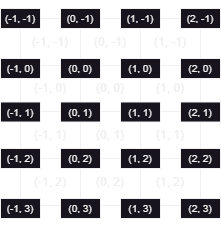

The diagram above was exported from draw.io. Its source (the exported page's mxGraphModel, read from the mxfile embedded in the PNG):
<mxGraphModel dx="574" dy="318" grid="1" gridSize="10" guides="1" tooltips="1" connect="1" arrows="1" fold="1" page="1" pageScale="1" pageWidth="827" pageHeight="1169" math="0" shadow="0">
  <root>
    <mxCell id="0" />
    <mxCell id="1" parent="0" />
    <mxCell id="ZQ86_Q2irBXiZvVEjJNs-14" value="" style="childLayout=tableLayout;recursiveResize=0;shadow=0;fillColor=none;" vertex="1" parent="1">
      <mxGeometry x="220" y="120" width="180" height="187" as="geometry" />
    </mxCell>
    <mxCell id="ZQ86_Q2irBXiZvVEjJNs-15" value="" style="shape=tableRow;horizontal=0;startSize=0;swimlaneHead=0;swimlaneBody=0;top=0;left=0;bottom=0;right=0;dropTarget=0;collapsible=0;recursiveResize=0;expand=0;fontStyle=0;fillColor=none;strokeColor=inherit;" vertex="1" parent="ZQ86_Q2irBXiZvVEjJNs-14">
      <mxGeometry width="180" height="47" as="geometry" />
    </mxCell>
    <mxCell id="ZQ86_Q2irBXiZvVEjJNs-16" value="(-1, -1)" style="connectable=0;recursiveResize=0;strokeColor=inherit;fillColor=none;align=center;whiteSpace=wrap;html=1;" vertex="1" parent="ZQ86_Q2irBXiZvVEjJNs-15">
      <mxGeometry width="60" height="47" as="geometry">
        <mxRectangle width="60" height="47" as="alternateBounds" />
      </mxGeometry>
    </mxCell>
    <mxCell id="ZQ86_Q2irBXiZvVEjJNs-17" value="(0, -1)" style="connectable=0;recursiveResize=0;strokeColor=inherit;fillColor=none;align=center;whiteSpace=wrap;html=1;" vertex="1" parent="ZQ86_Q2irBXiZvVEjJNs-15">
      <mxGeometry x="60" width="60" height="47" as="geometry">
        <mxRectangle width="60" height="47" as="alternateBounds" />
      </mxGeometry>
    </mxCell>
    <mxCell id="ZQ86_Q2irBXiZvVEjJNs-18" value="(1, -1)" style="connectable=0;recursiveResize=0;strokeColor=inherit;fillColor=none;align=center;whiteSpace=wrap;html=1;" vertex="1" parent="ZQ86_Q2irBXiZvVEjJNs-15">
      <mxGeometry x="120" width="60" height="47" as="geometry">
        <mxRectangle width="60" height="47" as="alternateBounds" />
      </mxGeometry>
    </mxCell>
    <mxCell id="ZQ86_Q2irBXiZvVEjJNs-19" style="shape=tableRow;horizontal=0;startSize=0;swimlaneHead=0;swimlaneBody=0;top=0;left=0;bottom=0;right=0;dropTarget=0;collapsible=0;recursiveResize=0;expand=0;fontStyle=0;fillColor=none;strokeColor=inherit;" vertex="1" parent="ZQ86_Q2irBXiZvVEjJNs-14">
      <mxGeometry y="47" width="180" height="46" as="geometry" />
    </mxCell>
    <mxCell id="ZQ86_Q2irBXiZvVEjJNs-20" value="(-1, 0)" style="connectable=0;recursiveResize=0;strokeColor=inherit;fillColor=none;align=center;whiteSpace=wrap;html=1;" vertex="1" parent="ZQ86_Q2irBXiZvVEjJNs-19">
      <mxGeometry width="60" height="46" as="geometry">
        <mxRectangle width="60" height="46" as="alternateBounds" />
      </mxGeometry>
    </mxCell>
    <mxCell id="ZQ86_Q2irBXiZvVEjJNs-21" value="(0, 0)" style="connectable=0;recursiveResize=0;strokeColor=inherit;fillColor=none;align=center;whiteSpace=wrap;html=1;" vertex="1" parent="ZQ86_Q2irBXiZvVEjJNs-19">
      <mxGeometry x="60" width="60" height="46" as="geometry">
        <mxRectangle width="60" height="46" as="alternateBounds" />
      </mxGeometry>
    </mxCell>
    <mxCell id="ZQ86_Q2irBXiZvVEjJNs-22" value="(1, 0)" style="connectable=0;recursiveResize=0;strokeColor=inherit;fillColor=none;align=center;whiteSpace=wrap;html=1;" vertex="1" parent="ZQ86_Q2irBXiZvVEjJNs-19">
      <mxGeometry x="120" width="60" height="46" as="geometry">
        <mxRectangle width="60" height="46" as="alternateBounds" />
      </mxGeometry>
    </mxCell>
    <mxCell id="ZQ86_Q2irBXiZvVEjJNs-23" style="shape=tableRow;horizontal=0;startSize=0;swimlaneHead=0;swimlaneBody=0;top=0;left=0;bottom=0;right=0;dropTarget=0;collapsible=0;recursiveResize=0;expand=0;fontStyle=0;fillColor=none;strokeColor=inherit;" vertex="1" parent="ZQ86_Q2irBXiZvVEjJNs-14">
      <mxGeometry y="93" width="180" height="47" as="geometry" />
    </mxCell>
    <mxCell id="ZQ86_Q2irBXiZvVEjJNs-24" value="(-1, 1)" style="connectable=0;recursiveResize=0;strokeColor=inherit;fillColor=none;align=center;whiteSpace=wrap;html=1;" vertex="1" parent="ZQ86_Q2irBXiZvVEjJNs-23">
      <mxGeometry width="60" height="47" as="geometry">
        <mxRectangle width="60" height="47" as="alternateBounds" />
      </mxGeometry>
    </mxCell>
    <mxCell id="ZQ86_Q2irBXiZvVEjJNs-25" value="(0, 1)" style="connectable=0;recursiveResize=0;strokeColor=inherit;fillColor=none;align=center;whiteSpace=wrap;html=1;" vertex="1" parent="ZQ86_Q2irBXiZvVEjJNs-23">
      <mxGeometry x="60" width="60" height="47" as="geometry">
        <mxRectangle width="60" height="47" as="alternateBounds" />
      </mxGeometry>
    </mxCell>
    <mxCell id="ZQ86_Q2irBXiZvVEjJNs-26" value="(1, 1)" style="connectable=0;recursiveResize=0;strokeColor=inherit;fillColor=none;align=center;whiteSpace=wrap;html=1;" vertex="1" parent="ZQ86_Q2irBXiZvVEjJNs-23">
      <mxGeometry x="120" width="60" height="47" as="geometry">
        <mxRectangle width="60" height="47" as="alternateBounds" />
      </mxGeometry>
    </mxCell>
    <mxCell id="ZQ86_Q2irBXiZvVEjJNs-27" style="shape=tableRow;horizontal=0;startSize=0;swimlaneHead=0;swimlaneBody=0;top=0;left=0;bottom=0;right=0;dropTarget=0;collapsible=0;recursiveResize=0;expand=0;fontStyle=0;fillColor=none;strokeColor=inherit;" vertex="1" parent="ZQ86_Q2irBXiZvVEjJNs-14">
      <mxGeometry y="140" width="180" height="47" as="geometry" />
    </mxCell>
    <mxCell id="ZQ86_Q2irBXiZvVEjJNs-28" value="(-1, 2)" style="connectable=0;recursiveResize=0;strokeColor=inherit;fillColor=none;align=center;whiteSpace=wrap;html=1;" vertex="1" parent="ZQ86_Q2irBXiZvVEjJNs-27">
      <mxGeometry width="60" height="47" as="geometry">
        <mxRectangle width="60" height="47" as="alternateBounds" />
      </mxGeometry>
    </mxCell>
    <mxCell id="ZQ86_Q2irBXiZvVEjJNs-29" value="(0, 2)" style="connectable=0;recursiveResize=0;strokeColor=inherit;fillColor=none;align=center;whiteSpace=wrap;html=1;" vertex="1" parent="ZQ86_Q2irBXiZvVEjJNs-27">
      <mxGeometry x="60" width="60" height="47" as="geometry">
        <mxRectangle width="60" height="47" as="alternateBounds" />
      </mxGeometry>
    </mxCell>
    <mxCell id="ZQ86_Q2irBXiZvVEjJNs-30" value="(1, 2)" style="connectable=0;recursiveResize=0;strokeColor=inherit;fillColor=none;align=center;whiteSpace=wrap;html=1;" vertex="1" parent="ZQ86_Q2irBXiZvVEjJNs-27">
      <mxGeometry x="120" width="60" height="47" as="geometry">
        <mxRectangle width="60" height="47" as="alternateBounds" />
      </mxGeometry>
    </mxCell>
    <mxCell id="ZQ86_Q2irBXiZvVEjJNs-87" value="&lt;p style=&quot;line-height: 100%;&quot;&gt;&lt;font style=&quot;font-size: 10px;&quot;&gt;(0, 0)&lt;/font&gt;&lt;/p&gt;" style="rounded=0;whiteSpace=wrap;html=1;" vertex="1" parent="1">
      <mxGeometry x="260" y="160" width="40" height="20" as="geometry" />
    </mxCell>
    <mxCell id="ZQ86_Q2irBXiZvVEjJNs-88" value="&lt;p style=&quot;line-height: 100%;&quot;&gt;&lt;font style=&quot;font-size: 10px;&quot;&gt;(1, 0)&lt;/font&gt;&lt;/p&gt;" style="rounded=0;whiteSpace=wrap;html=1;" vertex="1" parent="1">
      <mxGeometry x="320" y="160" width="40" height="20" as="geometry" />
    </mxCell>
    <mxCell id="ZQ86_Q2irBXiZvVEjJNs-89" value="&lt;p style=&quot;line-height: 100%;&quot;&gt;&lt;font style=&quot;font-size: 10px;&quot;&gt;(2, 0)&lt;/font&gt;&lt;/p&gt;" style="rounded=0;whiteSpace=wrap;html=1;" vertex="1" parent="1">
      <mxGeometry x="380" y="160" width="40" height="20" as="geometry" />
    </mxCell>
    <mxCell id="ZQ86_Q2irBXiZvVEjJNs-90" value="&lt;p style=&quot;line-height: 100%;&quot;&gt;&lt;font style=&quot;font-size: 10px;&quot;&gt;(-1, 0)&lt;/font&gt;&lt;/p&gt;" style="rounded=0;whiteSpace=wrap;html=1;" vertex="1" parent="1">
      <mxGeometry x="200" y="160" width="40" height="20" as="geometry" />
    </mxCell>
    <mxCell id="ZQ86_Q2irBXiZvVEjJNs-91" value="&lt;p style=&quot;line-height: 100%;&quot;&gt;&lt;font style=&quot;font-size: 10px;&quot;&gt;(0, -1)&lt;/font&gt;&lt;/p&gt;" style="rounded=0;whiteSpace=wrap;html=1;" vertex="1" parent="1">
      <mxGeometry x="260" y="110" width="40" height="20" as="geometry" />
    </mxCell>
    <mxCell id="ZQ86_Q2irBXiZvVEjJNs-92" value="&lt;p style=&quot;line-height: 100%;&quot;&gt;&lt;font style=&quot;font-size: 10px;&quot;&gt;(0, 1)&lt;/font&gt;&lt;/p&gt;" style="rounded=0;whiteSpace=wrap;html=1;" vertex="1" parent="1">
      <mxGeometry x="260" y="203.5" width="40" height="20" as="geometry" />
    </mxCell>
    <mxCell id="ZQ86_Q2irBXiZvVEjJNs-93" value="&lt;p style=&quot;line-height: 100%;&quot;&gt;&lt;font style=&quot;font-size: 10px;&quot;&gt;(0, 2)&lt;/font&gt;&lt;/p&gt;" style="rounded=0;whiteSpace=wrap;html=1;" vertex="1" parent="1">
      <mxGeometry x="260" y="250" width="40" height="20" as="geometry" />
    </mxCell>
    <mxCell id="ZQ86_Q2irBXiZvVEjJNs-94" value="&lt;p style=&quot;line-height: 100%;&quot;&gt;&lt;font style=&quot;font-size: 10px;&quot;&gt;(0, 3)&lt;/font&gt;&lt;/p&gt;" style="rounded=0;whiteSpace=wrap;html=1;" vertex="1" parent="1">
      <mxGeometry x="260" y="300" width="40" height="20" as="geometry" />
    </mxCell>
    <mxCell id="ZQ86_Q2irBXiZvVEjJNs-95" value="&lt;p style=&quot;line-height: 100%;&quot;&gt;&lt;font style=&quot;font-size: 10px;&quot;&gt;(1, 1)&lt;/font&gt;&lt;/p&gt;" style="rounded=0;whiteSpace=wrap;html=1;" vertex="1" parent="1">
      <mxGeometry x="320" y="203.5" width="40" height="20" as="geometry" />
    </mxCell>
    <mxCell id="ZQ86_Q2irBXiZvVEjJNs-96" value="&lt;p style=&quot;line-height: 100%;&quot;&gt;&lt;font style=&quot;font-size: 10px;&quot;&gt;(2, 1)&lt;/font&gt;&lt;/p&gt;" style="rounded=0;whiteSpace=wrap;html=1;" vertex="1" parent="1">
      <mxGeometry x="380" y="203.5" width="40" height="20" as="geometry" />
    </mxCell>
    <mxCell id="ZQ86_Q2irBXiZvVEjJNs-97" value="&lt;p style=&quot;line-height: 100%;&quot;&gt;&lt;font style=&quot;font-size: 10px;&quot;&gt;(1, 2)&lt;/font&gt;&lt;/p&gt;" style="rounded=0;whiteSpace=wrap;html=1;" vertex="1" parent="1">
      <mxGeometry x="320" y="250" width="40" height="20" as="geometry" />
    </mxCell>
    <mxCell id="ZQ86_Q2irBXiZvVEjJNs-98" value="&lt;p style=&quot;line-height: 100%;&quot;&gt;&lt;font style=&quot;font-size: 10px;&quot;&gt;(2, 2)&lt;/font&gt;&lt;/p&gt;" style="rounded=0;whiteSpace=wrap;html=1;" vertex="1" parent="1">
      <mxGeometry x="380" y="250" width="40" height="20" as="geometry" />
    </mxCell>
    <mxCell id="ZQ86_Q2irBXiZvVEjJNs-99" value="&lt;p style=&quot;line-height: 100%;&quot;&gt;&lt;font style=&quot;font-size: 10px;&quot;&gt;(2, 3)&lt;/font&gt;&lt;/p&gt;" style="rounded=0;whiteSpace=wrap;html=1;" vertex="1" parent="1">
      <mxGeometry x="380" y="300" width="40" height="20" as="geometry" />
    </mxCell>
    <mxCell id="ZQ86_Q2irBXiZvVEjJNs-100" value="&lt;p style=&quot;line-height: 100%;&quot;&gt;&lt;font style=&quot;font-size: 10px;&quot;&gt;(1, 3)&lt;/font&gt;&lt;/p&gt;" style="rounded=0;whiteSpace=wrap;html=1;" vertex="1" parent="1">
      <mxGeometry x="320" y="300" width="40" height="20" as="geometry" />
    </mxCell>
    <mxCell id="ZQ86_Q2irBXiZvVEjJNs-101" value="&lt;p style=&quot;line-height: 100%;&quot;&gt;&lt;font style=&quot;font-size: 10px;&quot;&gt;(-1, 3)&lt;/font&gt;&lt;/p&gt;" style="rounded=0;whiteSpace=wrap;html=1;" vertex="1" parent="1">
      <mxGeometry x="200" y="300" width="40" height="20" as="geometry" />
    </mxCell>
    <mxCell id="ZQ86_Q2irBXiZvVEjJNs-102" value="&lt;p style=&quot;line-height: 100%;&quot;&gt;&lt;font style=&quot;font-size: 10px;&quot;&gt;(-1, 2)&lt;/font&gt;&lt;/p&gt;" style="rounded=0;whiteSpace=wrap;html=1;" vertex="1" parent="1">
      <mxGeometry x="200" y="250" width="40" height="20" as="geometry" />
    </mxCell>
    <mxCell id="ZQ86_Q2irBXiZvVEjJNs-103" value="&lt;p style=&quot;line-height: 100%;&quot;&gt;&lt;font style=&quot;font-size: 10px;&quot;&gt;(-1, 1)&lt;/font&gt;&lt;/p&gt;" style="rounded=0;whiteSpace=wrap;html=1;" vertex="1" parent="1">
      <mxGeometry x="200" y="203.5" width="40" height="20" as="geometry" />
    </mxCell>
    <mxCell id="ZQ86_Q2irBXiZvVEjJNs-104" value="&lt;p style=&quot;line-height: 100%;&quot;&gt;&lt;font style=&quot;font-size: 10px;&quot;&gt;(1, -1)&lt;/font&gt;&lt;/p&gt;" style="rounded=0;whiteSpace=wrap;html=1;" vertex="1" parent="1">
      <mxGeometry x="320" y="110" width="40" height="20" as="geometry" />
    </mxCell>
    <mxCell id="ZQ86_Q2irBXiZvVEjJNs-105" value="&lt;p style=&quot;line-height: 100%;&quot;&gt;&lt;font style=&quot;font-size: 10px;&quot;&gt;(-1, -1)&lt;/font&gt;&lt;/p&gt;" style="rounded=0;whiteSpace=wrap;html=1;" vertex="1" parent="1">
      <mxGeometry x="200" y="110" width="40" height="20" as="geometry" />
    </mxCell>
    <mxCell id="ZQ86_Q2irBXiZvVEjJNs-106" value="&lt;p style=&quot;line-height: 100%;&quot;&gt;&lt;font style=&quot;font-size: 10px;&quot;&gt;(2, -1)&lt;/font&gt;&lt;/p&gt;" style="rounded=0;whiteSpace=wrap;html=1;" vertex="1" parent="1">
      <mxGeometry x="380" y="110" width="40" height="20" as="geometry" />
    </mxCell>
  </root>
</mxGraphModel>